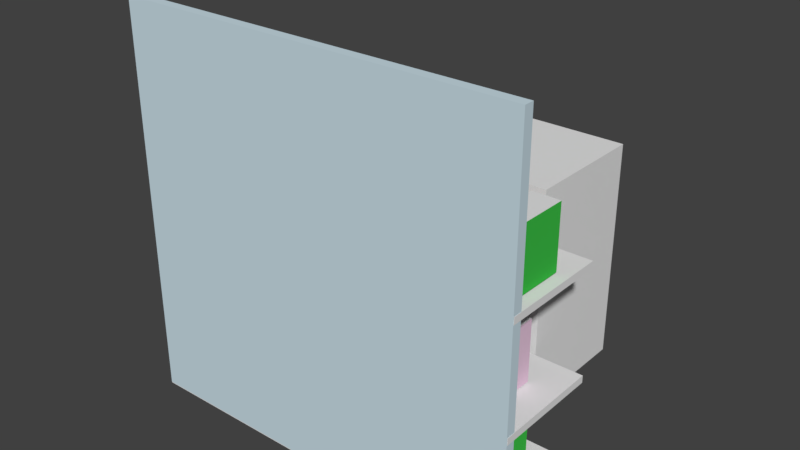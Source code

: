 # Source: reol7.blend  (saved by Blender 2.78.0; exported with 4.5.12 LTS)
import bpy
from mathutils import Matrix  # noqa: F401  (used for matrix-valued properties, if any)

bpy.ops.wm.read_factory_settings(use_empty=True)
scene = bpy.context.scene
scene.name = 'Scene'

# ---- collections
col_collection_1 = bpy.data.collections.new('Collection 1'); scene.collection.children.link(col_collection_1)

# ---- materials (node trees are filled in below, after node groups)
mat_material_010 = bpy.data.materials.new('Material.010')
mat_material_010.alpha_threshold = 0.0
mat_material_010.use_transparent_shadow = False
mat_material_010.diffuse_color = (0.5489, 0.243, 0.1479, 1.0)
mat_material_010.roughness = 0.5
mat_material_014 = bpy.data.materials.new('Material.014')
mat_material_014.alpha_threshold = 0.0
mat_material_014.use_transparent_shadow = False
mat_material_014.roughness = 0.5
mat_material_007 = bpy.data.materials.new('Material.007')
mat_material_007.alpha_threshold = 0.0
mat_material_007.use_transparent_shadow = False
mat_material_007.diffuse_color = (0.04804, 0.5382, 0.06494, 1.0)
mat_material_007.roughness = 0.5
mat_material_012 = bpy.data.materials.new('Material.012')
mat_material_012.alpha_threshold = 0.0
mat_material_012.use_transparent_shadow = False
mat_material_012.roughness = 0.5
mat_material_008 = bpy.data.materials.new('Material.008')
mat_material_008.alpha_threshold = 0.0
mat_material_008.use_transparent_shadow = False
mat_material_008.diffuse_color = (0.8, 0.1154, 0.1309, 1.0)
mat_material_008.roughness = 0.5
mat_material_013 = bpy.data.materials.new('Material.013')
mat_material_013.alpha_threshold = 0.0
mat_material_013.use_transparent_shadow = False
mat_material_013.roughness = 0.5
mat_material_015 = bpy.data.materials.new('Material.015')
mat_material_015.alpha_threshold = 0.0
mat_material_015.use_transparent_shadow = False
mat_material_015.roughness = 0.5
mat_material_009 = bpy.data.materials.new('Material.009')
mat_material_009.alpha_threshold = 0.0
mat_material_009.use_transparent_shadow = False
mat_material_009.diffuse_color = (0.8, 0.567, 0.7219, 1.0)
mat_material_009.roughness = 0.5
mat_material_017 = bpy.data.materials.new('Material.017')
mat_material_017.alpha_threshold = 0.0
mat_material_017.use_transparent_shadow = False
mat_material_017.roughness = 0.5
mat_material_018 = bpy.data.materials.new('Material.018')
mat_material_018.alpha_threshold = 0.0
mat_material_018.use_transparent_shadow = False
mat_material_018.roughness = 0.5
mat_material_016 = bpy.data.materials.new('Material.016')
mat_material_016.alpha_threshold = 0.0
mat_material_016.use_transparent_shadow = False
mat_material_016.roughness = 0.5
mat_material_011 = bpy.data.materials.new('Material.011')
mat_material_011.alpha_threshold = 0.0
mat_material_011.use_transparent_shadow = False
mat_material_011.diffuse_color = (0.214, 0.06299, 0.07519, 1.0)
mat_material_011.roughness = 0.5
mat_material_002 = bpy.data.materials.new('Material.002')
mat_material_002.alpha_threshold = 0.0
mat_material_002.use_transparent_shadow = False
mat_material_002.roughness = 0.5
mat_material_003 = bpy.data.materials.new('Material.003')
mat_material_003.alpha_threshold = 0.0
mat_material_003.use_transparent_shadow = False
mat_material_003.diffuse_color = (0.5898, 0.7314, 0.8, 1.0)
mat_material_003.roughness = 0.5

# ---- material node trees

# ---- world
world_world = bpy.data.worlds.new('World'); scene.world = world_world
world_world.color = (0.05088, 0.05088, 0.05088)
world_world.use_sun_shadow = False
world_world.sun_shadow_jitter_overblur = 0.0
world_world.cycles.sampling_method = 'MANUAL'

# ---- meshes
me_cube_006 = bpy.data.meshes.new('Cube.006')
me_cube_006.from_pydata([(-1.0, -1.0, -1.0), (-1.0, -1.0, 1.0), (-1.0, 1.0, -1.0), (-1.0, 1.0, 1.0), (1.0, -1.0, -1.0), (1.0, -1.0, 1.0), (1.0, 1.0, -1.0), (1.0, 1.0, 1.0)], [], [(0, 1, 3, 2), (2, 3, 7, 6), (6, 7, 5, 4), (4, 5, 1, 0), (2, 6, 4, 0), (7, 3, 1, 5)])
me_cube_006.use_remesh_preserve_volume = False
me_cube_006.use_remesh_preserve_attributes = False
me_cube_006.use_mirror_vertex_groups = False
me_cube_006.update()
me_plane = bpy.data.meshes.new('Plane')
me_plane.from_pydata([(-1.0, -1.0, 0.0), (1.0, -1.0, 0.0), (-1.0, 1.0, 0.0), (1.0, 1.0, 0.0)], [], [(0, 1, 3, 2)])
me_plane.use_remesh_preserve_volume = False
me_plane.use_remesh_preserve_attributes = False
me_plane.use_mirror_vertex_groups = False
me_plane.update()
me_cube_005 = bpy.data.meshes.new('Cube.005')
me_cube_005.from_pydata([(-1.0, -1.0, -1.0), (-1.0, -1.0, 1.0), (-1.0, 1.0, -1.0), (-1.0, 1.0, 1.0), (1.0, -1.0, -1.0), (1.0, -1.0, 1.0), (1.0, 1.0, -1.0), (1.0, 1.0, 1.0)], [], [(0, 1, 3, 2), (2, 3, 7, 6), (6, 7, 5, 4), (4, 5, 1, 0), (2, 6, 4, 0), (7, 3, 1, 5)])
me_cube_005.polygons.foreach_set('material_index', [0, 0, 0, 0, 0, 1])
me_cube_005.materials.append(mat_material_010)
me_cube_005.materials.append(mat_material_014)
me_cube_005.use_remesh_preserve_volume = False
me_cube_005.use_remesh_preserve_attributes = False
me_cube_005.use_mirror_vertex_groups = False
me_cube_005.update()
me_cube_004 = bpy.data.meshes.new('Cube.004')
me_cube_004.from_pydata([(-1.0, -1.0, -1.0), (-1.0, -1.0, 1.0), (-1.0, 1.0, -1.0), (-1.0, 1.0, 1.0), (1.0, -1.0, -1.0), (1.0, -1.0, 1.0), (1.0, 1.0, -1.0), (1.0, 1.0, 1.0)], [], [(0, 1, 3, 2), (2, 3, 7, 6), (6, 7, 5, 4), (4, 5, 1, 0), (2, 6, 4, 0), (7, 3, 1, 5)])
me_cube_004.polygons.foreach_set('material_index', [0, 0, 0, 0, 0, 1])
me_cube_004.materials.append(mat_material_010)
me_cube_004.materials.append(mat_material_014)
me_cube_004.use_remesh_preserve_volume = False
me_cube_004.use_remesh_preserve_attributes = False
me_cube_004.use_mirror_vertex_groups = False
me_cube_004.update()
me_cube = bpy.data.meshes.new('Cube')
me_cube.from_pydata([(-1.0, -1.0, -1.0), (-1.0, -1.0, 1.0), (-1.0, 1.0, -1.0), (-1.0, 1.0, 1.0), (1.0, -1.0, -1.0), (1.0, -1.0, 1.0), (1.0, 1.0, -1.0), (1.0, 1.0, 1.0)], [], [(0, 1, 3, 2), (2, 3, 7, 6), (6, 7, 5, 4), (4, 5, 1, 0), (2, 6, 4, 0), (7, 3, 1, 5)])
me_cube.polygons.foreach_set('material_index', [0, 0, 0, 0, 0, 1])
me_cube.materials.append(mat_material_007)
me_cube.materials.append(mat_material_012)
me_cube.use_remesh_preserve_volume = False
me_cube.use_remesh_preserve_attributes = False
me_cube.use_mirror_vertex_groups = False
me_cube.update()
me_cube_001 = bpy.data.meshes.new('Cube.001')
me_cube_001.from_pydata([(-1.0, -1.0, -1.0), (-1.0, -1.0, 1.0), (-1.0, 1.0, -1.0), (-1.0, 1.0, 1.0), (1.0, -1.0, -1.0), (1.0, -1.0, 1.0), (1.0, 1.0, -1.0), (1.0, 1.0, 1.0)], [], [(0, 1, 3, 2), (2, 3, 7, 6), (6, 7, 5, 4), (4, 5, 1, 0), (2, 6, 4, 0), (7, 3, 1, 5)])
me_cube_001.polygons.foreach_set('material_index', [0, 0, 0, 0, 0, 1])
me_cube_001.materials.append(mat_material_008)
me_cube_001.materials.append(mat_material_013)
me_cube_001.use_remesh_preserve_volume = False
me_cube_001.use_remesh_preserve_attributes = False
me_cube_001.use_mirror_vertex_groups = False
me_cube_001.update()
me_cube_009 = bpy.data.meshes.new('Cube.009')
me_cube_009.from_pydata([(-1.0, -1.0, -1.0), (-1.0, -1.0, 1.0), (-1.0, 1.0, -1.0), (-1.0, 1.0, 1.0), (1.0, -1.0, -1.0), (1.0, -1.0, 1.0), (1.0, 1.0, -1.0), (1.0, 1.0, 1.0)], [], [(0, 1, 3, 2), (2, 3, 7, 6), (6, 7, 5, 4), (4, 5, 1, 0), (2, 6, 4, 0), (7, 3, 1, 5)])
me_cube_009.polygons.foreach_set('material_index', [0, 0, 0, 0, 0, 1])
me_cube_009.materials.append(mat_material_010)
me_cube_009.materials.append(mat_material_014)
me_cube_009.use_remesh_preserve_volume = False
me_cube_009.use_remesh_preserve_attributes = False
me_cube_009.use_mirror_vertex_groups = False
me_cube_009.update()
me_cube_015 = bpy.data.meshes.new('Cube.015')
me_cube_015.from_pydata([(-1.0, -1.0, -1.0), (-1.0, -1.0, 1.0), (-1.0, 1.0, -1.0), (-1.0, 1.0, 1.0), (1.0, -1.0, -1.0), (1.0, -1.0, 1.0), (1.0, 1.0, -1.0), (1.0, 1.0, 1.0)], [], [(0, 1, 3, 2), (2, 3, 7, 6), (6, 7, 5, 4), (4, 5, 1, 0), (2, 6, 4, 0), (7, 3, 1, 5)])
me_cube_015.polygons.foreach_set('material_index', [0, 0, 0, 0, 0, 1])
me_cube_015.materials.append(mat_material_010)
me_cube_015.materials.append(mat_material_015)
me_cube_015.use_remesh_preserve_volume = False
me_cube_015.use_remesh_preserve_attributes = False
me_cube_015.use_mirror_vertex_groups = False
me_cube_015.update()
me_cube_012 = bpy.data.meshes.new('Cube.012')
me_cube_012.from_pydata([(-1.0, -1.0, -1.0), (-1.0, -1.0, 1.0), (-1.0, 1.0, -1.0), (-1.0, 1.0, 1.0), (1.0, -1.0, -1.0), (1.0, -1.0, 1.0), (1.0, 1.0, -1.0), (1.0, 1.0, 1.0)], [], [(0, 1, 3, 2), (2, 3, 7, 6), (6, 7, 5, 4), (4, 5, 1, 0), (2, 6, 4, 0), (7, 3, 1, 5)])
me_cube_012.polygons.foreach_set('material_index', [0, 0, 0, 0, 0, 1])
me_cube_012.materials.append(mat_material_009)
me_cube_012.materials.append(mat_material_017)
me_cube_012.use_remesh_preserve_volume = False
me_cube_012.use_remesh_preserve_attributes = False
me_cube_012.use_mirror_vertex_groups = False
me_cube_012.update()
me_cube_014 = bpy.data.meshes.new('Cube.014')
me_cube_014.from_pydata([(-1.0, -1.0, -1.0), (-1.0, -1.0, 1.0), (-1.0, 1.0, -1.0), (-1.0, 1.0, 1.0), (1.0, -1.0, -1.0), (1.0, -1.0, 1.0), (1.0, 1.0, -1.0), (1.0, 1.0, 1.0)], [], [(0, 1, 3, 2), (2, 3, 7, 6), (6, 7, 5, 4), (4, 5, 1, 0), (2, 6, 4, 0), (7, 3, 1, 5)])
me_cube_014.polygons.foreach_set('material_index', [0, 0, 0, 0, 0, 1])
me_cube_014.materials.append(mat_material_009)
me_cube_014.materials.append(mat_material_018)
me_cube_014.use_remesh_preserve_volume = False
me_cube_014.use_remesh_preserve_attributes = False
me_cube_014.use_mirror_vertex_groups = False
me_cube_014.update()
me_cube_013 = bpy.data.meshes.new('Cube.013')
me_cube_013.from_pydata([(-1.0, -1.0, -1.0), (-1.0, -1.0, 1.0), (-1.0, 1.0, -1.0), (-1.0, 1.0, 1.0), (1.0, -1.0, -1.0), (1.0, -1.0, 1.0), (1.0, 1.0, -1.0), (1.0, 1.0, 1.0)], [], [(0, 1, 3, 2), (2, 3, 7, 6), (6, 7, 5, 4), (4, 5, 1, 0), (2, 6, 4, 0), (7, 3, 1, 5)])
me_cube_013.polygons.foreach_set('material_index', [0, 0, 0, 0, 0, 1])
me_cube_013.materials.append(mat_material_009)
me_cube_013.materials.append(mat_material_016)
me_cube_013.use_remesh_preserve_volume = False
me_cube_013.use_remesh_preserve_attributes = False
me_cube_013.use_mirror_vertex_groups = False
me_cube_013.update()
me_cube_010 = bpy.data.meshes.new('Cube.010')
me_cube_010.from_pydata([(-1.0, -1.0, -1.0), (-1.0, -1.0, 1.0), (-1.0, 1.0, -1.0), (-1.0, 1.0, 1.0), (1.0, -1.0, -1.0), (1.0, -1.0, 1.0), (1.0, 1.0, -1.0), (1.0, 1.0, 1.0)], [], [(0, 1, 3, 2), (2, 3, 7, 6), (6, 7, 5, 4), (4, 5, 1, 0), (2, 6, 4, 0), (7, 3, 1, 5)])
me_cube_010.materials.append(mat_material_011)
me_cube_010.use_remesh_preserve_volume = False
me_cube_010.use_remesh_preserve_attributes = False
me_cube_010.use_mirror_vertex_groups = False
me_cube_010.update()
me_cube_008 = bpy.data.meshes.new('Cube.008')
me_cube_008.from_pydata([(-1.0, -1.0, -1.0), (-1.0, -1.0, 1.0), (-1.0, 1.0, -1.0), (-1.0, 1.0, 1.0), (1.0, -1.0, -1.0), (1.0, -1.0, 1.0), (1.0, 1.0, -1.0), (1.0, 1.0, 1.0)], [], [(0, 1, 3, 2), (2, 3, 7, 6), (6, 7, 5, 4), (4, 5, 1, 0), (2, 6, 4, 0), (7, 3, 1, 5)])
me_cube_008.materials.append(mat_material_009)
me_cube_008.use_remesh_preserve_volume = False
me_cube_008.use_remesh_preserve_attributes = False
me_cube_008.use_mirror_vertex_groups = False
me_cube_008.update()
me_cube_003 = bpy.data.meshes.new('Cube.003')
me_cube_003.from_pydata([(-1.0, -1.0, -1.0), (-1.0, -1.0, 1.0), (-1.0, 1.0, -1.0), (-1.0, 1.0, 1.0), (1.0, -1.0, -1.0), (1.0, -1.0, 1.0), (1.0, 1.0, -1.0), (1.0, 1.0, 1.0)], [], [(0, 1, 3, 2), (2, 3, 7, 6), (6, 7, 5, 4), (4, 5, 1, 0), (2, 6, 4, 0), (7, 3, 1, 5)])
me_cube_003.materials.append(mat_material_002)
me_cube_003.use_remesh_preserve_volume = False
me_cube_003.use_remesh_preserve_attributes = False
me_cube_003.use_mirror_vertex_groups = False
me_cube_003.update()
me_cube_002 = bpy.data.meshes.new('Cube.002')
me_cube_002.from_pydata([(-1.0, -1.0, -1.0), (-1.0, -1.0, 1.0), (-1.0, 1.0, -1.0), (-1.0, 1.0, 1.0), (1.0, -1.0, -1.0), (1.0, -1.0, 1.0), (1.0, 1.0, -1.0), (1.0, 1.0, 1.0)], [], [(0, 1, 3, 2), (2, 3, 7, 6), (6, 7, 5, 4), (4, 5, 1, 0), (2, 6, 4, 0), (7, 3, 1, 5)])
me_cube_002.materials.append(mat_material_003)
me_cube_002.use_remesh_preserve_volume = False
me_cube_002.use_remesh_preserve_attributes = False
me_cube_002.use_mirror_vertex_groups = False
me_cube_002.update()

# ---- objects
ob_front_zone = bpy.data.objects.new('front.zone', me_cube_006)
ob_snap = bpy.data.objects.new('snap', me_plane)
ob_cube_007 = bpy.data.objects.new('Cube.007', me_cube_005)
ob_cube_001 = bpy.data.objects.new('Cube.001', me_cube_004)
ob_cube_048 = bpy.data.objects.new('Cube.048', me_cube)
ob_cube_047 = bpy.data.objects.new('Cube.047', me_cube)
ob_cube_046 = bpy.data.objects.new('Cube.046', me_cube)
ob_cube_045 = bpy.data.objects.new('Cube.045', me_cube)
ob_cube_044 = bpy.data.objects.new('Cube.044', me_cube)
ob_cube_043 = bpy.data.objects.new('Cube.043', me_cube)
ob_cube_025 = bpy.data.objects.new('Cube.025', me_cube)
ob_cube_024 = bpy.data.objects.new('Cube.024', me_cube)
ob_cube_023 = bpy.data.objects.new('Cube.023', me_cube)
ob_cube_042 = bpy.data.objects.new('Cube.042', me_cube_001)
ob_cube_021 = bpy.data.objects.new('Cube.021', me_cube_001)
ob_cube_020 = bpy.data.objects.new('Cube.020', me_cube_009)
ob_cube_019 = bpy.data.objects.new('Cube.019', me_cube_015)
ob_cube_017 = bpy.data.objects.new('Cube.017', me_cube_015)
ob_cube_041 = bpy.data.objects.new('Cube.041', me_cube_012)
ob_cube_040 = bpy.data.objects.new('Cube.040', me_cube_014)
ob_cube_039 = bpy.data.objects.new('Cube.039', me_cube_014)
ob_cube_038 = bpy.data.objects.new('Cube.038', me_cube_013)
ob_cube_037 = bpy.data.objects.new('Cube.037', me_cube_012)
ob_cube_036 = bpy.data.objects.new('Cube.036', me_cube_010)
ob_cube_035 = bpy.data.objects.new('Cube.035', me_cube_009)
ob_cube_034 = bpy.data.objects.new('Cube.034', me_cube_001)
ob_cube_033 = bpy.data.objects.new('Cube.033', me_cube)
ob_cube_032 = bpy.data.objects.new('Cube.032', me_cube_009)
ob_cube_031 = bpy.data.objects.new('Cube.031', me_cube_001)
ob_cube_030 = bpy.data.objects.new('Cube.030', me_cube_009)
ob_cube_029 = bpy.data.objects.new('Cube.029', me_cube_008)
ob_cube_028 = bpy.data.objects.new('Cube.028', me_cube_001)
ob_cube_027 = bpy.data.objects.new('Cube.027', me_cube)
ob_cube_026 = bpy.data.objects.new('Cube.026', me_cube)
ob_cube_022 = bpy.data.objects.new('Cube.022', me_cube_001)
ob_cube_018 = bpy.data.objects.new('Cube.018', me_cube_009)
ob_cube_016 = bpy.data.objects.new('Cube.016', me_cube_012)
ob_cube_015 = bpy.data.objects.new('Cube.015', me_cube_012)
ob_cube_013 = bpy.data.objects.new('Cube.013', me_cube_009)
ob_cube_012 = bpy.data.objects.new('Cube.012', me_cube_001)
ob_cube_011 = bpy.data.objects.new('Cube.011', me_cube)
ob_cube_010 = bpy.data.objects.new('Cube.010', me_cube_009)
ob_cube_009 = bpy.data.objects.new('Cube.009', me_cube_001)
ob_cube_008 = bpy.data.objects.new('Cube.008', me_cube_009)
ob_cube_006 = bpy.data.objects.new('Cube.006', me_cube_001)
ob_cube_005 = bpy.data.objects.new('Cube.005', me_cube)
ob_cube_004 = bpy.data.objects.new('Cube.004', me_cube_003)
ob_cube_003 = bpy.data.objects.new('Cube.003', me_cube_003)
ob_cube_002 = bpy.data.objects.new('Cube.002', me_cube_003)
ob_cube = bpy.data.objects.new('Cube', me_cube_002)

# ---- transforms, parenting, visibility, modifiers, constraints
ob_front_zone.location = (0.03028, 1.146, 1.677)
ob_front_zone.scale = (1.42, 0.5702, 1.0)
ob_front_zone.lineart.crease_threshold = 0.0
ob_snap.location = (0.0113, -0.488, 1.653)
ob_snap.rotation_euler = (1.567, 2.22e-16, 2.213e-16)
ob_snap.lineart.crease_threshold = 0.0
ob_cube_007.location = (-1.105, -0.1356, 2.583)
ob_cube_007.scale = (0.1252, 0.2855, 0.2855)
ob_cube_007.lineart.crease_threshold = 0.0
ob_cube_001.location = (1.114, -0.1356, 2.583)
ob_cube_001.scale = (0.1252, 0.2855, 0.2855)
ob_cube_001.lineart.crease_threshold = 0.0
ob_cube_048.location = (-0.7546, -0.1356, 1.551)
ob_cube_048.rotation_euler = (0.0, -0.0, 3.133)
ob_cube_048.scale = (0.022, 0.2855, 0.2855)
ob_cube_048.lineart.crease_threshold = 0.0
ob_cube_047.location = (-0.8426, -0.1356, 1.551)
ob_cube_047.rotation_euler = (0.0, -0.0, 3.133)
ob_cube_047.scale = (0.022, 0.2855, 0.2855)
ob_cube_047.lineart.crease_threshold = 0.0
ob_cube_046.location = (-0.9242, -0.1356, 1.551)
ob_cube_046.rotation_euler = (0.0, -0.0, 3.133)
ob_cube_046.scale = (0.022, 0.2855, 0.2855)
ob_cube_046.lineart.crease_threshold = 0.0
ob_cube_045.location = (-1.012, -0.1356, 1.551)
ob_cube_045.rotation_euler = (0.0, -0.0, 3.133)
ob_cube_045.scale = (0.022, 0.2855, 0.2855)
ob_cube_045.lineart.crease_threshold = 0.0
ob_cube_044.location = (-1.094, -0.1356, 1.551)
ob_cube_044.rotation_euler = (0.0, -0.0, 3.133)
ob_cube_044.scale = (0.022, 0.2855, 0.2855)
ob_cube_044.lineart.crease_threshold = 0.0
ob_cube_043.location = (-1.169, -0.1356, 1.551)
ob_cube_043.rotation_euler = (0.0, -0.0, 3.133)
ob_cube_043.scale = (0.022, 0.2855, 0.2855)
ob_cube_043.lineart.crease_threshold = 0.0
ob_cube_025.location = (-1.238, -0.1356, 1.551)
ob_cube_025.rotation_euler = (0.0, -0.0, 3.133)
ob_cube_025.scale = (0.022, 0.2855, 0.2855)
ob_cube_025.lineart.crease_threshold = 0.0
ob_cube_024.location = (-1.32, -0.1356, 1.551)
ob_cube_024.rotation_euler = (0.0, -0.0, 3.133)
ob_cube_024.scale = (0.022, 0.2855, 0.2855)
ob_cube_024.lineart.crease_threshold = 0.0
ob_cube_023.location = (-1.414, -0.1356, 1.551)
ob_cube_023.rotation_euler = (0.0, -0.0, 3.133)
ob_cube_023.scale = (0.022, 0.2855, 0.2855)
ob_cube_023.lineart.crease_threshold = 0.0
ob_cube_042.location = (0.1434, -0.1356, 1.551)
ob_cube_042.rotation_euler = (0.0, -0.0, 3.142)
ob_cube_042.scale = (0.09435, 0.2855, 0.2855)
ob_cube_042.lineart.crease_threshold = 0.0
ob_cube_021.location = (-0.07639, -0.1356, 1.551)
ob_cube_021.rotation_euler = (0.0, -0.0, 3.142)
ob_cube_021.scale = (0.09435, 0.2855, 0.2855)
ob_cube_021.lineart.crease_threshold = 0.0
ob_cube_020.location = (0.6333, -0.1356, 1.551)
ob_cube_020.rotation_euler = (0.0, -0.0, 3.192)
ob_cube_020.scale = (0.05972, 0.2853, 0.2855)
ob_cube_020.lineart.crease_threshold = 0.0
ob_cube_019.location = (0.4637, -0.1356, 1.551)
ob_cube_019.rotation_euler = (0.0, -0.0, 3.192)
ob_cube_019.scale = (0.05972, 0.2853, 0.2855)
ob_cube_019.lineart.crease_threshold = 0.0
ob_cube_017.location = (0.8091, -0.1356, 1.551)
ob_cube_017.rotation_euler = (0.0, -0.0, 3.192)
ob_cube_017.scale = (0.05972, 0.2853, 0.2855)
ob_cube_017.lineart.crease_threshold = 0.0
ob_cube_041.location = (1.632, -0.1356, 1.551)
ob_cube_041.rotation_euler = (0.0, -0.0, 3.114)
ob_cube_041.scale = (0.02051, 0.2854, 0.2855)
ob_cube_041.lineart.crease_threshold = 0.0
ob_cube_040.location = (1.55, -0.1356, 1.551)
ob_cube_040.rotation_euler = (0.0, -0.0, 3.114)
ob_cube_040.scale = (0.02051, 0.2854, 0.2855)
ob_cube_040.lineart.crease_threshold = 0.0
ob_cube_039.location = (1.293, -0.1356, 1.551)
ob_cube_039.rotation_euler = (0.0, -0.0, 3.114)
ob_cube_039.scale = (0.02051, 0.2854, 0.2855)
ob_cube_039.lineart.crease_threshold = 0.0
ob_cube_038.location = (1.462, -0.1356, 1.551)
ob_cube_038.rotation_euler = (0.0, -0.0, 3.114)
ob_cube_038.scale = (0.02051, 0.2854, 0.2855)
ob_cube_038.lineart.crease_threshold = 0.0
ob_cube_037.location = (-1.569, -0.1356, 0.6766)
ob_cube_037.rotation_euler = (0.0, -0.0, 6.256)
ob_cube_037.scale = (0.1252, 0.2855, 0.2855)
ob_cube_037.lineart.crease_threshold = 0.0
ob_cube_036.location = (-1.211, -0.1356, 0.6766)
ob_cube_036.rotation_euler = (0.0, -0.0, 6.252)
ob_cube_036.scale = (0.09392, 0.2855, 0.2855)
ob_cube_036.lineart.crease_threshold = 0.0
ob_cube_035.location = (-0.9031, -0.1356, 0.6766)
ob_cube_035.rotation_euler = (0.0, 0.0, 6.333)
ob_cube_035.scale = (0.1252, 0.2855, 0.2855)
ob_cube_035.lineart.crease_threshold = 0.0
ob_cube_034.location = (-0.5953, -0.1356, 0.6766)
ob_cube_034.rotation_euler = (0.0, 0.0, 6.283)
ob_cube_034.scale = (0.08466, 0.2855, 0.2855)
ob_cube_034.lineart.crease_threshold = 0.0
ob_cube_033.location = (-0.2751, -0.1356, 0.6766)
ob_cube_033.rotation_euler = (0.0, -0.0, 6.265)
ob_cube_033.scale = (0.1252, 0.2855, 0.2855)
ob_cube_033.lineart.crease_threshold = 0.0
ob_cube_032.location = (0.06406, -0.1356, 0.6766)
ob_cube_032.rotation_euler = (0.0, 0.0, 6.335)
ob_cube_032.scale = (0.1252, 0.2855, 0.2855)
ob_cube_032.lineart.crease_threshold = 0.0
ob_cube_031.location = (0.3655, -0.1356, 0.6766)
ob_cube_031.rotation_euler = (0.0, 0.0, 6.283)
ob_cube_031.scale = (0.1252, 0.2855, 0.2855)
ob_cube_031.lineart.crease_threshold = 0.0
ob_cube_030.location = (0.6858, -0.1356, 0.6766)
ob_cube_030.rotation_euler = (0.0, 0.0, 6.283)
ob_cube_030.scale = (0.1119, 0.2855, 0.2855)
ob_cube_030.lineart.crease_threshold = 0.0
ob_cube_029.location = (0.9872, -0.1356, 0.6766)
ob_cube_029.rotation_euler = (0.0, -0.0, 6.256)
ob_cube_029.scale = (0.1252, 0.2855, 0.2855)
ob_cube_029.lineart.crease_threshold = 0.0
ob_cube_028.location = (1.289, -0.1356, 0.6766)
ob_cube_028.rotation_euler = (0.0, 0.0, 6.283)
ob_cube_028.scale = (0.1252, 0.2855, 0.2855)
ob_cube_028.lineart.crease_threshold = 0.0
ob_cube_027.location = (1.578, -0.1356, 0.6766)
ob_cube_027.rotation_euler = (0.0, -0.0, 6.275)
ob_cube_027.scale = (0.1013, 0.2855, 0.2855)
ob_cube_027.lineart.crease_threshold = 0.0
ob_cube_026.location = (-1.502, -0.1356, 1.551)
ob_cube_026.rotation_euler = (0.0, -0.0, 3.133)
ob_cube_026.scale = (0.022, 0.2855, 0.2855)
ob_cube_026.lineart.crease_threshold = 0.0
ob_cube_022.location = (-0.2899, -0.1356, 1.551)
ob_cube_022.rotation_euler = (0.0, -0.0, 3.142)
ob_cube_022.scale = (0.09435, 0.2855, 0.2855)
ob_cube_022.lineart.crease_threshold = 0.0
ob_cube_018.location = (0.9787, -0.1356, 1.551)
ob_cube_018.rotation_euler = (0.0, -0.0, 3.192)
ob_cube_018.scale = (0.05972, 0.2853, 0.2855)
ob_cube_018.lineart.crease_threshold = 0.0
ob_cube_016.location = (1.374, -0.1356, 1.551)
ob_cube_016.rotation_euler = (0.0, -0.0, 3.114)
ob_cube_016.scale = (0.02051, 0.2854, 0.2855)
ob_cube_016.lineart.crease_threshold = 0.0
ob_cube_015.location = (-1.433, -0.1356, 2.583)
ob_cube_015.rotation_euler = (0.0, -0.0, -0.02726)
ob_cube_015.scale = (0.1252, 0.2855, 0.2855)
ob_cube_015.lineart.crease_threshold = 0.0
ob_cube_013.location = (-0.7674, -0.1356, 2.583)
ob_cube_013.rotation_euler = (0.0, -0.0, 0.05005)
ob_cube_013.scale = (0.1252, 0.2855, 0.2855)
ob_cube_013.lineart.crease_threshold = 0.0
ob_cube_012.location = (-0.4597, -0.1356, 2.583)
ob_cube_012.scale = (0.1252, 0.2855, 0.2855)
ob_cube_012.lineart.crease_threshold = 0.0
ob_cube_011.location = (-0.1394, -0.1356, 2.583)
ob_cube_011.rotation_euler = (0.0, -0.0, -0.0183)
ob_cube_011.scale = (0.09682, 0.2855, 0.2855)
ob_cube_011.lineart.crease_threshold = 0.0
ob_cube_010.location = (0.1997, -0.1356, 2.583)
ob_cube_010.rotation_euler = (0.0, -0.0, 0.05165)
ob_cube_010.scale = (0.1252, 0.2855, 0.2855)
ob_cube_010.lineart.crease_threshold = 0.0
ob_cube_009.location = (0.5011, -0.1356, 2.583)
ob_cube_009.scale = (0.09146, 0.2855, 0.2855)
ob_cube_009.lineart.crease_threshold = 0.0
ob_cube_008.location = (0.8214, -0.1356, 2.583)
ob_cube_008.scale = (0.1252, 0.2855, 0.2855)
ob_cube_008.lineart.crease_threshold = 0.0
ob_cube_006.location = (1.424, -0.1356, 2.583)
ob_cube_006.scale = (0.1252, 0.2855, 0.2855)
ob_cube_006.lineart.crease_threshold = 0.0
ob_cube_005.location = (1.713, -0.1356, 2.583)
ob_cube_005.rotation_euler = (0.0, -0.0, -0.008465)
ob_cube_005.scale = (0.1252, 0.2855, 0.2855)
ob_cube_005.lineart.crease_threshold = 0.0
ob_cube_004.location = (0.004896, -0.007536, 0.2014)
ob_cube_004.scale = (1.928, 0.5085, 0.1986)
ob_cube_004.lineart.crease_threshold = 0.0
ob_cube_003.location = (0.007201, -0.007536, 1.222)
ob_cube_003.scale = (1.928, 0.5085, 0.03363)
ob_cube_003.lineart.crease_threshold = 0.0
ob_cube_002.location = (0.007201, -0.007536, 2.24)
ob_cube_002.scale = (1.928, 0.5085, 0.03363)
ob_cube_002.lineart.crease_threshold = 0.0
ob_cube.location = (0.007201, -0.4748, 1.906)
ob_cube.scale = (1.926, 0.04652, 1.89)
ob_cube.lineart.crease_threshold = 0.0

# ---- collection membership
col_collection_1.objects.link(ob_front_zone)
col_collection_1.objects.link(ob_snap)
col_collection_1.objects.link(ob_cube_007)
col_collection_1.objects.link(ob_cube_001)
col_collection_1.objects.link(ob_cube_048)
col_collection_1.objects.link(ob_cube_047)
col_collection_1.objects.link(ob_cube_046)
col_collection_1.objects.link(ob_cube_045)
col_collection_1.objects.link(ob_cube_044)
col_collection_1.objects.link(ob_cube_043)
col_collection_1.objects.link(ob_cube_025)
col_collection_1.objects.link(ob_cube_024)
col_collection_1.objects.link(ob_cube_023)
col_collection_1.objects.link(ob_cube_042)
col_collection_1.objects.link(ob_cube_021)
col_collection_1.objects.link(ob_cube_020)
col_collection_1.objects.link(ob_cube_019)
col_collection_1.objects.link(ob_cube_017)
col_collection_1.objects.link(ob_cube_041)
col_collection_1.objects.link(ob_cube_040)
col_collection_1.objects.link(ob_cube_039)
col_collection_1.objects.link(ob_cube_038)
col_collection_1.objects.link(ob_cube_037)
col_collection_1.objects.link(ob_cube_036)
col_collection_1.objects.link(ob_cube_035)
col_collection_1.objects.link(ob_cube_034)
col_collection_1.objects.link(ob_cube_033)
col_collection_1.objects.link(ob_cube_032)
col_collection_1.objects.link(ob_cube_031)
col_collection_1.objects.link(ob_cube_030)
col_collection_1.objects.link(ob_cube_029)
col_collection_1.objects.link(ob_cube_028)
col_collection_1.objects.link(ob_cube_027)
col_collection_1.objects.link(ob_cube_026)
col_collection_1.objects.link(ob_cube_022)
col_collection_1.objects.link(ob_cube_018)
col_collection_1.objects.link(ob_cube_016)
col_collection_1.objects.link(ob_cube_015)
col_collection_1.objects.link(ob_cube_013)
col_collection_1.objects.link(ob_cube_012)
col_collection_1.objects.link(ob_cube_011)
col_collection_1.objects.link(ob_cube_010)
col_collection_1.objects.link(ob_cube_009)
col_collection_1.objects.link(ob_cube_008)
col_collection_1.objects.link(ob_cube_006)
col_collection_1.objects.link(ob_cube_005)
col_collection_1.objects.link(ob_cube_004)
col_collection_1.objects.link(ob_cube_003)
col_collection_1.objects.link(ob_cube_002)
col_collection_1.objects.link(ob_cube)

# ---- scene / render settings (as saved in the file)
scene.frame_start = 1; scene.frame_end = 250; scene.frame_set(1)
scene.render.engine = 'BLENDER_EEVEE_NEXT'
scene.render.resolution_percentage = 50
scene.render.dither_intensity = 0.0
scene.cycles.use_denoising = False
scene.cycles.samples = 128
scene.cycles.sampling_pattern = 'TABULATED_SOBOL'
scene.cycles.light_sampling_threshold = 0.0
scene.cycles.use_adaptive_sampling = False
scene.cycles.use_light_tree = False
scene.cycles.blur_glossy = 0.0
scene.cycles.sample_clamp_indirect = 0.0
scene.view_settings.view_transform = 'Standard'
bpy.context.view_layer.update()

# ---- added for rendering (the .blend has no active camera and no usable light): camera, sun
cam_auto = bpy.data.cameras.new('AutoCamera')
cam_auto.lens = 50.0
cam_auto.sensor_width = 36.0
cam_auto.clip_end = 1000.0
ob_auto_camera = bpy.data.objects.new('AutoCamera', cam_auto)
scene.collection.objects.link(ob_auto_camera)
ob_auto_camera.location = (5.42286, -5.90274, 6.23295)
ob_auto_camera.rotation_euler = (1.09748, -7.21219e-08, 0.694738)
scene.camera = ob_auto_camera
light_auto_sun = bpy.data.lights.new('AutoSun', 'SUN')
light_auto_sun.energy = 3.0
light_auto_sun.angle = 0.0523599
ob_auto_sun = bpy.data.objects.new('AutoSun', light_auto_sun)
scene.collection.objects.link(ob_auto_sun)
ob_auto_sun.rotation_euler = (0.872665, 0.174533, 0.523599)
bpy.context.view_layer.update()
